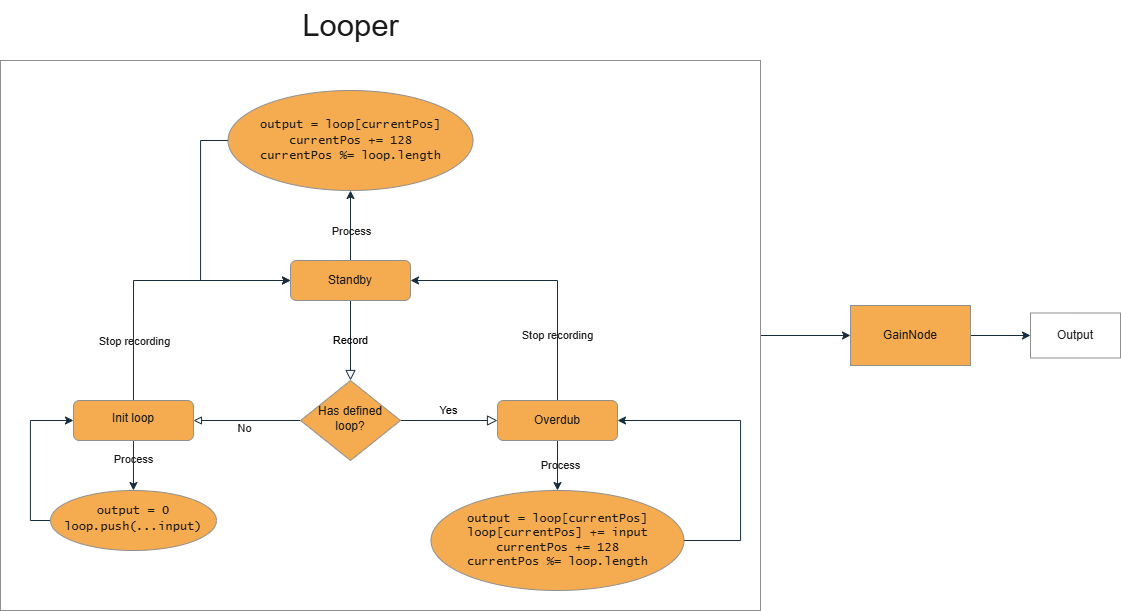

The diagram above was exported from draw.io. Its source (the exported page's mxGraphModel, read from the mxfile embedded in the PNG):
<mxGraphModel dx="2219" dy="2004" grid="1" gridSize="10" guides="1" tooltips="1" connect="1" arrows="1" fold="1" page="1" pageScale="1" pageWidth="827" pageHeight="1169" math="0" shadow="0">
  <root>
    <mxCell id="WIyWlLk6GJQsqaUBKTNV-0" />
    <mxCell id="WIyWlLk6GJQsqaUBKTNV-1" parent="WIyWlLk6GJQsqaUBKTNV-0" />
    <mxCell id="JzkjLrymsyfbXX8DYFnu-32" value="" style="edgeStyle=orthogonalEdgeStyle;rounded=0;orthogonalLoop=1;jettySize=auto;html=1;labelBackgroundColor=none;strokeColor=#182E3E;fontColor=default;" edge="1" parent="WIyWlLk6GJQsqaUBKTNV-1" source="JzkjLrymsyfbXX8DYFnu-30" target="JzkjLrymsyfbXX8DYFnu-31">
      <mxGeometry relative="1" as="geometry" />
    </mxCell>
    <mxCell id="JzkjLrymsyfbXX8DYFnu-30" value="" style="rounded=0;whiteSpace=wrap;html=1;fillColor=none;labelBackgroundColor=none;strokeColor=#909090;fontColor=#1A1A1A;" vertex="1" parent="WIyWlLk6GJQsqaUBKTNV-1">
      <mxGeometry x="-130" y="-130" width="760" height="550" as="geometry" />
    </mxCell>
    <mxCell id="WIyWlLk6GJQsqaUBKTNV-2" value="Record" style="rounded=0;html=1;jettySize=auto;orthogonalLoop=1;fontSize=11;endArrow=block;endFill=0;endSize=8;strokeWidth=1;shadow=0;labelBackgroundColor=none;edgeStyle=orthogonalEdgeStyle;strokeColor=#182E3E;fontColor=default;" parent="WIyWlLk6GJQsqaUBKTNV-1" source="WIyWlLk6GJQsqaUBKTNV-3" target="WIyWlLk6GJQsqaUBKTNV-6" edge="1">
      <mxGeometry relative="1" as="geometry" />
    </mxCell>
    <mxCell id="JzkjLrymsyfbXX8DYFnu-4" value="" style="edgeStyle=orthogonalEdgeStyle;rounded=0;orthogonalLoop=1;jettySize=auto;html=1;labelBackgroundColor=none;strokeColor=#182E3E;fontColor=default;" edge="1" parent="WIyWlLk6GJQsqaUBKTNV-1" source="WIyWlLk6GJQsqaUBKTNV-3" target="JzkjLrymsyfbXX8DYFnu-3">
      <mxGeometry relative="1" as="geometry" />
    </mxCell>
    <mxCell id="JzkjLrymsyfbXX8DYFnu-15" value="Process" style="edgeLabel;html=1;align=center;verticalAlign=middle;resizable=0;points=[];labelBackgroundColor=none;fontColor=#1A1A1A;" vertex="1" connectable="0" parent="JzkjLrymsyfbXX8DYFnu-4">
      <mxGeometry x="-0.5455" y="-1" relative="1" as="geometry">
        <mxPoint x="-1" y="-14" as="offset" />
      </mxGeometry>
    </mxCell>
    <mxCell id="WIyWlLk6GJQsqaUBKTNV-3" value="Standby" style="rounded=1;whiteSpace=wrap;html=1;fontSize=12;glass=0;strokeWidth=1;shadow=0;labelBackgroundColor=none;fillColor=#F5AB50;strokeColor=#909090;fontColor=#1A1A1A;" parent="WIyWlLk6GJQsqaUBKTNV-1" vertex="1">
      <mxGeometry x="160" y="70" width="120" height="40" as="geometry" />
    </mxCell>
    <mxCell id="WIyWlLk6GJQsqaUBKTNV-5" value="Yes" style="edgeStyle=orthogonalEdgeStyle;rounded=0;html=1;jettySize=auto;orthogonalLoop=1;fontSize=11;endArrow=block;endFill=0;endSize=8;strokeWidth=1;shadow=0;labelBackgroundColor=none;strokeColor=#182E3E;fontColor=default;" parent="WIyWlLk6GJQsqaUBKTNV-1" source="WIyWlLk6GJQsqaUBKTNV-6" target="WIyWlLk6GJQsqaUBKTNV-7" edge="1">
      <mxGeometry y="10" relative="1" as="geometry">
        <mxPoint as="offset" />
      </mxGeometry>
    </mxCell>
    <mxCell id="JzkjLrymsyfbXX8DYFnu-10" value="" style="edgeStyle=orthogonalEdgeStyle;rounded=0;orthogonalLoop=1;jettySize=auto;html=1;curved=0;endArrow=block;endFill=0;labelBackgroundColor=none;strokeColor=#182E3E;fontColor=default;" edge="1" parent="WIyWlLk6GJQsqaUBKTNV-1" source="WIyWlLk6GJQsqaUBKTNV-6" target="JzkjLrymsyfbXX8DYFnu-9">
      <mxGeometry relative="1" as="geometry" />
    </mxCell>
    <mxCell id="JzkjLrymsyfbXX8DYFnu-11" value="No" style="edgeLabel;html=1;align=center;verticalAlign=middle;resizable=0;points=[];labelBackgroundColor=none;fontColor=#1A1A1A;" vertex="1" connectable="0" parent="JzkjLrymsyfbXX8DYFnu-10">
      <mxGeometry x="-0.3115" y="-2" relative="1" as="geometry">
        <mxPoint x="-19" y="9" as="offset" />
      </mxGeometry>
    </mxCell>
    <mxCell id="WIyWlLk6GJQsqaUBKTNV-6" value="Has defined loop?" style="rhombus;whiteSpace=wrap;html=1;shadow=0;fontFamily=Helvetica;fontSize=12;align=center;strokeWidth=1;spacing=6;spacingTop=-4;labelBackgroundColor=none;fillColor=#F5AB50;strokeColor=#909090;fontColor=#1A1A1A;" parent="WIyWlLk6GJQsqaUBKTNV-1" vertex="1">
      <mxGeometry x="170" y="190" width="100" height="80" as="geometry" />
    </mxCell>
    <mxCell id="JzkjLrymsyfbXX8DYFnu-19" value="" style="edgeStyle=orthogonalEdgeStyle;rounded=0;orthogonalLoop=1;jettySize=auto;html=1;labelBackgroundColor=none;strokeColor=#182E3E;fontColor=default;" edge="1" parent="WIyWlLk6GJQsqaUBKTNV-1" source="WIyWlLk6GJQsqaUBKTNV-7" target="JzkjLrymsyfbXX8DYFnu-18">
      <mxGeometry relative="1" as="geometry" />
    </mxCell>
    <mxCell id="JzkjLrymsyfbXX8DYFnu-20" value="Process" style="edgeLabel;html=1;align=center;verticalAlign=middle;resizable=0;points=[];labelBackgroundColor=none;fontColor=#1A1A1A;" vertex="1" connectable="0" parent="JzkjLrymsyfbXX8DYFnu-19">
      <mxGeometry x="-0.0531" y="2" relative="1" as="geometry">
        <mxPoint as="offset" />
      </mxGeometry>
    </mxCell>
    <mxCell id="JzkjLrymsyfbXX8DYFnu-28" style="edgeStyle=orthogonalEdgeStyle;rounded=0;orthogonalLoop=1;jettySize=auto;html=1;entryX=1;entryY=0.5;entryDx=0;entryDy=0;labelBackgroundColor=none;strokeColor=#182E3E;fontColor=default;" edge="1" parent="WIyWlLk6GJQsqaUBKTNV-1" source="WIyWlLk6GJQsqaUBKTNV-7" target="WIyWlLk6GJQsqaUBKTNV-3">
      <mxGeometry relative="1" as="geometry">
        <Array as="points">
          <mxPoint x="427" y="90" />
        </Array>
      </mxGeometry>
    </mxCell>
    <mxCell id="JzkjLrymsyfbXX8DYFnu-29" value="Stop recording" style="edgeLabel;html=1;align=center;verticalAlign=middle;resizable=0;points=[];labelBackgroundColor=none;fontColor=#1A1A1A;" vertex="1" connectable="0" parent="JzkjLrymsyfbXX8DYFnu-28">
      <mxGeometry x="-0.5098" y="1" relative="1" as="geometry">
        <mxPoint as="offset" />
      </mxGeometry>
    </mxCell>
    <mxCell id="WIyWlLk6GJQsqaUBKTNV-7" value="Overdub" style="rounded=1;whiteSpace=wrap;html=1;fontSize=12;glass=0;strokeWidth=1;shadow=0;labelBackgroundColor=none;fillColor=#F5AB50;strokeColor=#909090;fontColor=#1A1A1A;" parent="WIyWlLk6GJQsqaUBKTNV-1" vertex="1">
      <mxGeometry x="367" y="210" width="120" height="40" as="geometry" />
    </mxCell>
    <mxCell id="JzkjLrymsyfbXX8DYFnu-14" style="edgeStyle=orthogonalEdgeStyle;rounded=0;orthogonalLoop=1;jettySize=auto;html=1;entryX=0;entryY=0.5;entryDx=0;entryDy=0;labelBackgroundColor=none;strokeColor=#182E3E;fontColor=default;" edge="1" parent="WIyWlLk6GJQsqaUBKTNV-1" source="JzkjLrymsyfbXX8DYFnu-3" target="WIyWlLk6GJQsqaUBKTNV-3">
      <mxGeometry relative="1" as="geometry">
        <Array as="points">
          <mxPoint x="70" y="-50" />
          <mxPoint x="70" y="90" />
        </Array>
      </mxGeometry>
    </mxCell>
    <mxCell id="JzkjLrymsyfbXX8DYFnu-3" value="&lt;font face=&quot;Lucida Console&quot;&gt;output = loop[currentPos]&lt;/font&gt;&lt;div&gt;&lt;font face=&quot;Lucida Console&quot;&gt;currentPos += 128&lt;/font&gt;&lt;/div&gt;&lt;div&gt;&lt;font face=&quot;Lucida Console&quot;&gt;currentPos %= loop.length&lt;/font&gt;&lt;/div&gt;" style="ellipse;whiteSpace=wrap;html=1;rounded=1;glass=0;strokeWidth=1;shadow=0;labelBackgroundColor=none;fillColor=#F5AB50;strokeColor=#909090;fontColor=#1A1A1A;" vertex="1" parent="WIyWlLk6GJQsqaUBKTNV-1">
      <mxGeometry x="97.5" y="-100" width="245" height="100" as="geometry" />
    </mxCell>
    <mxCell id="JzkjLrymsyfbXX8DYFnu-13" value="" style="edgeStyle=orthogonalEdgeStyle;rounded=0;orthogonalLoop=1;jettySize=auto;html=1;labelBackgroundColor=none;strokeColor=#182E3E;fontColor=default;" edge="1" parent="WIyWlLk6GJQsqaUBKTNV-1" source="JzkjLrymsyfbXX8DYFnu-9" target="JzkjLrymsyfbXX8DYFnu-12">
      <mxGeometry relative="1" as="geometry" />
    </mxCell>
    <mxCell id="JzkjLrymsyfbXX8DYFnu-16" value="Process" style="edgeLabel;html=1;align=center;verticalAlign=middle;resizable=0;points=[];labelBackgroundColor=none;fontColor=#1A1A1A;" vertex="1" connectable="0" parent="JzkjLrymsyfbXX8DYFnu-13">
      <mxGeometry x="-0.2292" y="-1" relative="1" as="geometry">
        <mxPoint as="offset" />
      </mxGeometry>
    </mxCell>
    <mxCell id="JzkjLrymsyfbXX8DYFnu-26" style="edgeStyle=orthogonalEdgeStyle;rounded=0;orthogonalLoop=1;jettySize=auto;html=1;entryX=0;entryY=0.5;entryDx=0;entryDy=0;exitX=0.5;exitY=0;exitDx=0;exitDy=0;curved=0;strokeWidth=1;labelBackgroundColor=none;strokeColor=#182E3E;fontColor=default;" edge="1" parent="WIyWlLk6GJQsqaUBKTNV-1" source="JzkjLrymsyfbXX8DYFnu-9" target="WIyWlLk6GJQsqaUBKTNV-3">
      <mxGeometry relative="1" as="geometry">
        <mxPoint x="150" y="90" as="targetPoint" />
        <Array as="points">
          <mxPoint x="3" y="90" />
        </Array>
      </mxGeometry>
    </mxCell>
    <mxCell id="JzkjLrymsyfbXX8DYFnu-27" value="Stop recording" style="edgeLabel;html=1;align=center;verticalAlign=middle;resizable=0;points=[];labelBackgroundColor=none;fontColor=#1A1A1A;" vertex="1" connectable="0" parent="JzkjLrymsyfbXX8DYFnu-26">
      <mxGeometry x="-0.4216" y="-1" relative="1" as="geometry">
        <mxPoint x="-1" y="20" as="offset" />
      </mxGeometry>
    </mxCell>
    <mxCell id="JzkjLrymsyfbXX8DYFnu-9" value="Init loop" style="rounded=1;whiteSpace=wrap;html=1;shadow=0;strokeWidth=1;spacing=6;spacingTop=-4;labelBackgroundColor=none;fillColor=#F5AB50;strokeColor=#909090;fontColor=#1A1A1A;" vertex="1" parent="WIyWlLk6GJQsqaUBKTNV-1">
      <mxGeometry x="-57.040000000000006" y="210" width="120" height="40" as="geometry" />
    </mxCell>
    <mxCell id="JzkjLrymsyfbXX8DYFnu-17" style="edgeStyle=orthogonalEdgeStyle;rounded=0;orthogonalLoop=1;jettySize=auto;html=1;entryX=0;entryY=0.5;entryDx=0;entryDy=0;labelBackgroundColor=none;strokeColor=#182E3E;fontColor=default;" edge="1" parent="WIyWlLk6GJQsqaUBKTNV-1" source="JzkjLrymsyfbXX8DYFnu-12" target="JzkjLrymsyfbXX8DYFnu-9">
      <mxGeometry relative="1" as="geometry">
        <Array as="points">
          <mxPoint x="-100.04000000000002" y="330" />
          <mxPoint x="-100.04000000000002" y="230" />
        </Array>
      </mxGeometry>
    </mxCell>
    <mxCell id="JzkjLrymsyfbXX8DYFnu-12" value="&lt;font face=&quot;Lucida Console&quot;&gt;output = 0&lt;/font&gt;&lt;div&gt;&lt;font face=&quot;Lucida Console&quot;&gt;loop.push(...input)&lt;/font&gt;&lt;/div&gt;" style="ellipse;whiteSpace=wrap;html=1;rounded=1;shadow=0;strokeWidth=1;spacing=6;spacingTop=-4;labelBackgroundColor=none;fillColor=#F5AB50;strokeColor=#909090;fontColor=#1A1A1A;" vertex="1" parent="WIyWlLk6GJQsqaUBKTNV-1">
      <mxGeometry x="-80.04" y="300" width="166" height="60" as="geometry" />
    </mxCell>
    <mxCell id="JzkjLrymsyfbXX8DYFnu-21" style="edgeStyle=orthogonalEdgeStyle;rounded=0;orthogonalLoop=1;jettySize=auto;html=1;entryX=1;entryY=0.5;entryDx=0;entryDy=0;labelBackgroundColor=none;strokeColor=#182E3E;fontColor=default;" edge="1" parent="WIyWlLk6GJQsqaUBKTNV-1" source="JzkjLrymsyfbXX8DYFnu-18" target="WIyWlLk6GJQsqaUBKTNV-7">
      <mxGeometry relative="1" as="geometry">
        <Array as="points">
          <mxPoint x="610" y="350" />
          <mxPoint x="610" y="230" />
        </Array>
      </mxGeometry>
    </mxCell>
    <mxCell id="JzkjLrymsyfbXX8DYFnu-18" value="output = loop[currentPos]&lt;div&gt;loop[currentPos] += input&lt;br&gt;&lt;div&gt;currentPos += 128&lt;/div&gt;&lt;div&gt;currentPos %= loop.length&lt;/div&gt;&lt;/div&gt;" style="ellipse;whiteSpace=wrap;html=1;rounded=1;glass=0;strokeWidth=1;shadow=0;fontFamily=Lucida Console;labelBackgroundColor=none;fillColor=#F5AB50;strokeColor=#909090;fontColor=#1A1A1A;" vertex="1" parent="WIyWlLk6GJQsqaUBKTNV-1">
      <mxGeometry x="300.5" y="300" width="253" height="100" as="geometry" />
    </mxCell>
    <mxCell id="JzkjLrymsyfbXX8DYFnu-39" value="" style="edgeStyle=orthogonalEdgeStyle;rounded=0;orthogonalLoop=1;jettySize=auto;html=1;labelBackgroundColor=none;strokeColor=#182E3E;fontColor=default;" edge="1" parent="WIyWlLk6GJQsqaUBKTNV-1" source="JzkjLrymsyfbXX8DYFnu-31" target="JzkjLrymsyfbXX8DYFnu-38">
      <mxGeometry relative="1" as="geometry" />
    </mxCell>
    <mxCell id="JzkjLrymsyfbXX8DYFnu-31" value="GainNode" style="whiteSpace=wrap;html=1;rounded=0;labelBackgroundColor=none;fillColor=#F5AB50;strokeColor=#909090;fontColor=#1A1A1A;" vertex="1" parent="WIyWlLk6GJQsqaUBKTNV-1">
      <mxGeometry x="720" y="115" width="120" height="60" as="geometry" />
    </mxCell>
    <mxCell id="JzkjLrymsyfbXX8DYFnu-38" value="Output" style="whiteSpace=wrap;html=1;rounded=0;labelBackgroundColor=none;fillColor=none;strokeColor=#909090;fontColor=#1A1A1A;" vertex="1" parent="WIyWlLk6GJQsqaUBKTNV-1">
      <mxGeometry x="900" y="122.5" width="90" height="45" as="geometry" />
    </mxCell>
    <mxCell id="JzkjLrymsyfbXX8DYFnu-40" value="&lt;font style=&quot;font-size: 31px;&quot;&gt;Looper&lt;/font&gt;" style="text;html=1;align=center;verticalAlign=middle;resizable=0;points=[];autosize=1;strokeColor=none;fillColor=none;fontColor=#1A1A1A;" vertex="1" parent="WIyWlLk6GJQsqaUBKTNV-1">
      <mxGeometry x="160" y="-190" width="120" height="50" as="geometry" />
    </mxCell>
  </root>
</mxGraphModel>